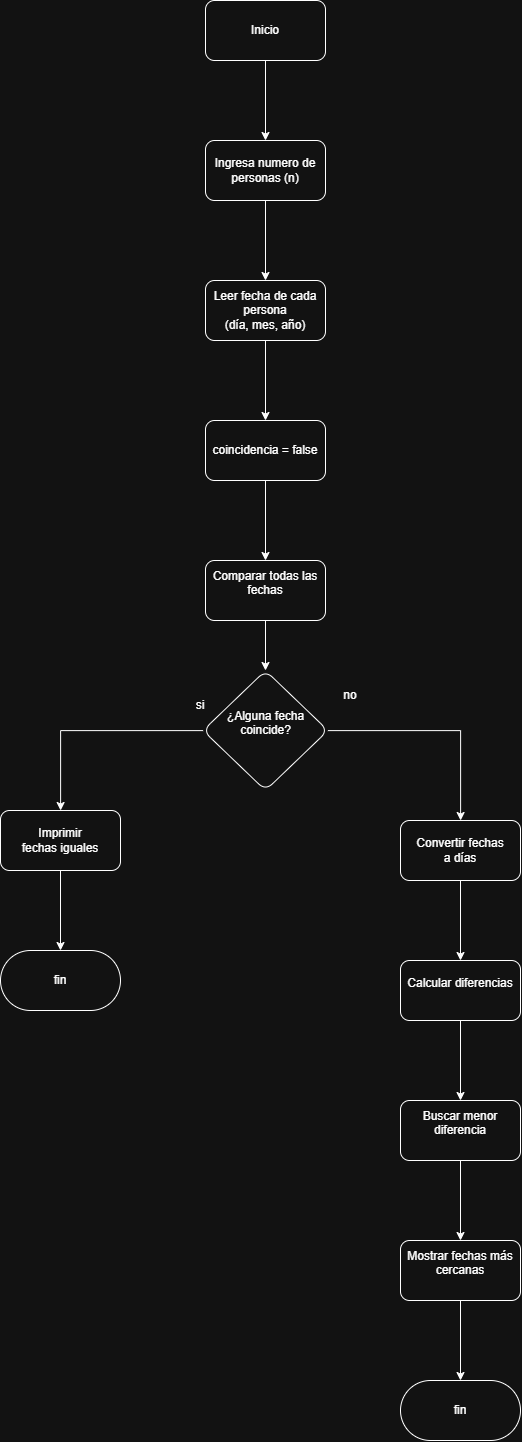

The diagram above was exported from draw.io. Its source (the exported page's mxGraphModel, read from the mxfile embedded in the PNG):
<mxGraphModel dx="1653" dy="1553" grid="1" gridSize="10" guides="1" tooltips="1" connect="1" arrows="1" fold="1" page="1" pageScale="1" pageWidth="850" pageHeight="1100" math="0" shadow="0">
  <root>
    <mxCell id="0" />
    <mxCell id="1" parent="0" />
    <mxCell id="MgE_A8hRnvHOz789hg7k-33" edge="1" parent="1" source="NXy3j9fVdFFTJBPSfzGH-1" style="edgeStyle=orthogonalEdgeStyle;rounded=0;orthogonalLoop=1;jettySize=auto;html=1;" target="MgE_A8hRnvHOz789hg7k-32" value="">
      <mxGeometry relative="1" as="geometry" />
    </mxCell>
    <mxCell id="NXy3j9fVdFFTJBPSfzGH-1" parent="1" style="rounded=1;whiteSpace=wrap;html=1;" value="Inicio" vertex="1">
      <mxGeometry height="60" width="120" x="305" y="70" as="geometry" />
    </mxCell>
    <mxCell id="MgE_A8hRnvHOz789hg7k-35" edge="1" parent="1" source="MgE_A8hRnvHOz789hg7k-32" style="edgeStyle=orthogonalEdgeStyle;rounded=0;orthogonalLoop=1;jettySize=auto;html=1;" target="MgE_A8hRnvHOz789hg7k-34" value="">
      <mxGeometry relative="1" as="geometry" />
    </mxCell>
    <mxCell id="MgE_A8hRnvHOz789hg7k-32" parent="1" style="whiteSpace=wrap;html=1;rounded=1;" value="Ingresa numero de personas (n)" vertex="1">
      <mxGeometry height="60" width="120" x="305" y="210" as="geometry" />
    </mxCell>
    <mxCell id="MgE_A8hRnvHOz789hg7k-37" edge="1" parent="1" source="MgE_A8hRnvHOz789hg7k-34" style="edgeStyle=orthogonalEdgeStyle;rounded=0;orthogonalLoop=1;jettySize=auto;html=1;" target="MgE_A8hRnvHOz789hg7k-36" value="">
      <mxGeometry relative="1" as="geometry" />
    </mxCell>
    <mxCell id="MgE_A8hRnvHOz789hg7k-34" parent="1" style="whiteSpace=wrap;html=1;rounded=1;" value="Leer fecha de cada persona&lt;br&gt;(día, mes, año)" vertex="1">
      <mxGeometry height="60" width="120" x="305" y="350" as="geometry" />
    </mxCell>
    <mxCell id="MgE_A8hRnvHOz789hg7k-39" edge="1" parent="1" source="MgE_A8hRnvHOz789hg7k-36" style="edgeStyle=orthogonalEdgeStyle;rounded=0;orthogonalLoop=1;jettySize=auto;html=1;" target="MgE_A8hRnvHOz789hg7k-38" value="">
      <mxGeometry relative="1" as="geometry" />
    </mxCell>
    <mxCell id="MgE_A8hRnvHOz789hg7k-36" parent="1" style="whiteSpace=wrap;html=1;rounded=1;" value="coincidencia = false" vertex="1">
      <mxGeometry height="60" width="120" x="305" y="490" as="geometry" />
    </mxCell>
    <mxCell id="MgE_A8hRnvHOz789hg7k-41" edge="1" parent="1" source="MgE_A8hRnvHOz789hg7k-38" style="edgeStyle=orthogonalEdgeStyle;rounded=0;orthogonalLoop=1;jettySize=auto;html=1;" target="MgE_A8hRnvHOz789hg7k-40" value="">
      <mxGeometry relative="1" as="geometry" />
    </mxCell>
    <mxCell id="MgE_A8hRnvHOz789hg7k-38" parent="1" style="whiteSpace=wrap;html=1;rounded=1;" value="&#10;Comparar todas las fechas&#10;&#10;" vertex="1">
      <mxGeometry height="60" width="120" x="305" y="630" as="geometry" />
    </mxCell>
    <mxCell id="MgE_A8hRnvHOz789hg7k-43" edge="1" parent="1" source="MgE_A8hRnvHOz789hg7k-40" style="edgeStyle=orthogonalEdgeStyle;rounded=0;orthogonalLoop=1;jettySize=auto;html=1;" target="MgE_A8hRnvHOz789hg7k-42" value="">
      <mxGeometry relative="1" as="geometry" />
    </mxCell>
    <mxCell id="MgE_A8hRnvHOz789hg7k-45" edge="1" parent="1" source="MgE_A8hRnvHOz789hg7k-40" style="edgeStyle=orthogonalEdgeStyle;rounded=0;orthogonalLoop=1;jettySize=auto;html=1;" target="MgE_A8hRnvHOz789hg7k-44" value="">
      <mxGeometry relative="1" as="geometry" />
    </mxCell>
    <mxCell id="MgE_A8hRnvHOz789hg7k-40" parent="1" style="rhombus;whiteSpace=wrap;html=1;rounded=1;" value="&#10;¿Alguna fecha coincide?&#10;&#10;" vertex="1">
      <mxGeometry height="120" width="125" x="302.5" y="740" as="geometry" />
    </mxCell>
    <mxCell id="MgE_A8hRnvHOz789hg7k-51" edge="1" parent="1" source="MgE_A8hRnvHOz789hg7k-42" style="edgeStyle=orthogonalEdgeStyle;rounded=0;orthogonalLoop=1;jettySize=auto;html=1;" target="MgE_A8hRnvHOz789hg7k-50" value="">
      <mxGeometry relative="1" as="geometry" />
    </mxCell>
    <mxCell id="MgE_A8hRnvHOz789hg7k-42" parent="1" style="whiteSpace=wrap;html=1;rounded=1;" value="Convertir fechas&lt;br&gt;a días" vertex="1">
      <mxGeometry height="60" width="120" x="500" y="890" as="geometry" />
    </mxCell>
    <mxCell id="MgE_A8hRnvHOz789hg7k-49" edge="1" parent="1" source="MgE_A8hRnvHOz789hg7k-44" style="edgeStyle=orthogonalEdgeStyle;rounded=0;orthogonalLoop=1;jettySize=auto;html=1;" target="MgE_A8hRnvHOz789hg7k-48" value="">
      <mxGeometry relative="1" as="geometry" />
    </mxCell>
    <mxCell id="MgE_A8hRnvHOz789hg7k-44" parent="1" style="whiteSpace=wrap;html=1;rounded=1;" value="Imprimir&lt;div&gt;fechas iguales&lt;/div&gt;" vertex="1">
      <mxGeometry height="60" width="120" x="100" y="880" as="geometry" />
    </mxCell>
    <mxCell id="MgE_A8hRnvHOz789hg7k-46" parent="1" style="text;html=1;whiteSpace=wrap;strokeColor=none;fillColor=none;align=center;verticalAlign=middle;rounded=0;" value="si" vertex="1">
      <mxGeometry height="30" width="60" x="270" y="760" as="geometry" />
    </mxCell>
    <mxCell id="MgE_A8hRnvHOz789hg7k-47" parent="1" style="text;html=1;whiteSpace=wrap;strokeColor=none;fillColor=none;align=center;verticalAlign=middle;rounded=0;" value="no" vertex="1">
      <mxGeometry height="30" width="60" x="420" y="750" as="geometry" />
    </mxCell>
    <mxCell id="MgE_A8hRnvHOz789hg7k-48" parent="1" style="whiteSpace=wrap;html=1;rounded=1;arcSize=50;" value="fin" vertex="1">
      <mxGeometry height="60" width="120" x="100" y="1020" as="geometry" />
    </mxCell>
    <mxCell id="MgE_A8hRnvHOz789hg7k-53" edge="1" parent="1" source="MgE_A8hRnvHOz789hg7k-50" style="edgeStyle=orthogonalEdgeStyle;rounded=0;orthogonalLoop=1;jettySize=auto;html=1;" target="MgE_A8hRnvHOz789hg7k-52" value="">
      <mxGeometry relative="1" as="geometry" />
    </mxCell>
    <mxCell id="MgE_A8hRnvHOz789hg7k-50" parent="1" style="whiteSpace=wrap;html=1;rounded=1;" value="&#10;Calcular diferencias&#10;&#10;" vertex="1">
      <mxGeometry height="60" width="120" x="500" y="1030" as="geometry" />
    </mxCell>
    <mxCell id="MgE_A8hRnvHOz789hg7k-55" edge="1" parent="1" source="MgE_A8hRnvHOz789hg7k-52" style="edgeStyle=orthogonalEdgeStyle;rounded=0;orthogonalLoop=1;jettySize=auto;html=1;" target="MgE_A8hRnvHOz789hg7k-54" value="">
      <mxGeometry relative="1" as="geometry" />
    </mxCell>
    <mxCell id="MgE_A8hRnvHOz789hg7k-52" parent="1" style="whiteSpace=wrap;html=1;rounded=1;" value="&#10;Buscar menor diferencia&#10;&#10;" vertex="1">
      <mxGeometry height="60" width="120" x="500" y="1170" as="geometry" />
    </mxCell>
    <mxCell id="MgE_A8hRnvHOz789hg7k-57" edge="1" parent="1" source="MgE_A8hRnvHOz789hg7k-54" style="edgeStyle=orthogonalEdgeStyle;rounded=0;orthogonalLoop=1;jettySize=auto;html=1;" target="MgE_A8hRnvHOz789hg7k-56" value="">
      <mxGeometry relative="1" as="geometry" />
    </mxCell>
    <mxCell id="MgE_A8hRnvHOz789hg7k-54" parent="1" style="whiteSpace=wrap;html=1;rounded=1;" value="&#10; Mostrar fechas más cercanas&#10;&#10;" vertex="1">
      <mxGeometry height="60" width="120" x="500" y="1310" as="geometry" />
    </mxCell>
    <mxCell id="MgE_A8hRnvHOz789hg7k-56" parent="1" style="whiteSpace=wrap;html=1;rounded=1;arcSize=50;" value="fin" vertex="1">
      <mxGeometry height="60" width="120" x="500" y="1450" as="geometry" />
    </mxCell>
  </root>
</mxGraphModel>